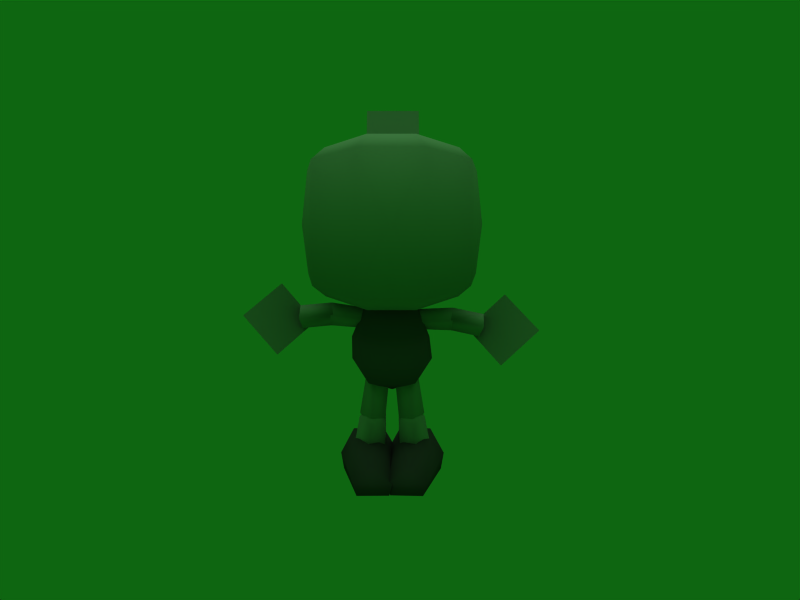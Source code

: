 # Source: Bomberman.blend  (saved by Blender 2.49.2; exported with 4.5.12 LTS)
import bpy
from mathutils import Matrix  # noqa: F401  (used for matrix-valued properties, if any)

bpy.ops.wm.read_factory_settings(use_empty=True)
scene = bpy.context.scene
scene.name = 'Scene'

# ---- collections
col_collection_1 = bpy.data.collections.new('Collection 1'); scene.collection.children.link(col_collection_1)

# ---- materials (node trees are filled in below, after node groups)
mat_material_003_balls_pn = bpy.data.materials.new('Material.003_Balls.pn')
mat_material_003_balls_pn.alpha_threshold = 0.0
mat_material_003_balls_pn.diffuse_color = (0.59, 0.59, 0.59, 1.0)
mat_material_003_balls_pn.specular_color = (0.0, 0.0, 0.0)
mat_material_003_balls_pn.roughness = 0.5
mat_material_002_shoes_pn = bpy.data.materials.new('Material.002_Shoes.pn')
mat_material_002_shoes_pn.alpha_threshold = 0.0
mat_material_002_shoes_pn.diffuse_color = (0.255, 0.255, 0.255, 1.0)
mat_material_002_shoes_pn.specular_color = (0.0, 0.0, 0.0)
mat_material_002_shoes_pn.roughness = 0.5
mat_material_002_shoes_pn.line_color = (0.0, 0.0, 0.0, 1.0)
mat_material_004_buckle_p = bpy.data.materials.new('Material.004_Buckle.p')
mat_material_004_buckle_p.alpha_threshold = 0.0
mat_material_004_buckle_p.diffuse_color = (0.3187, 0.3187, 0.3187, 1.0)
mat_material_004_buckle_p.specular_color = (0.0, 0.0, 0.0)
mat_material_004_buckle_p.roughness = 0.5
mat_material_004_buckle_p.line_color = (0.0, 0.0, 0.0, 1.0)
mat_material_001_face_png = bpy.data.materials.new('Material.001_Face.png')
mat_material_001_face_png.alpha_threshold = 0.0
mat_material_001_face_png.diffuse_color = (0.6375, 0.6375, 0.6375, 1.0)
mat_material_001_face_png.specular_color = (0.0, 0.0, 0.0)
mat_material_001_face_png.roughness = 0.5
mat_material_001_face_png.line_color = (0.0, 0.0, 0.0, 1.0)

# ---- material node trees

# ---- world
world_world_001 = bpy.data.worlds.new('World.001'); scene.world = world_world_001
world_world_001.color = (0.05656, 0.4, 0.06712)
world_world_001.use_sun_shadow = False
world_world_001.sun_shadow_jitter_overblur = 0.0
world_world_001.cycles.sampling_method = 'MANUAL'
world_world_001.cycles.sample_map_resolution = 256

# ---- cameras
cam_camera_001 = bpy.data.cameras.new('Camera.001')
cam_camera_001.passepartout_alpha = 0.2
cam_camera_001.clip_end = 100.0
cam_camera_001.lens = 35.0
cam_camera_001.ortho_scale = 7.314
cam_camera_001.show_passepartout = False
cam_camera_001.show_safe_areas = True
cam_camera_001.dof.focus_distance = 0.0
cam_camera_001.dof.aperture_fstop = 128.0

# ---- lights
light_lamp = bpy.data.lights.new('Lamp', 'SUN')
light_lamp.transmission_factor = 0.0
light_lamp.angle = 1.571
light_lamp.energy = 1.0
light_lamp.shadow_buffer_clip_start = 0.5
light_lamp.shadow_soft_size = 1.0
light_lamp.shadow_cascade_max_distance = 1000.0
light_lamp.cycles.use_multiple_importance_sampling = False

# ---- meshes
me_shapeindexedfaces_004 = bpy.data.meshes.new('ShapeIndexedFaceS.004')
me_shapeindexedfaces_004.from_pydata([(-0.862, -0.1202, 0.9776), (-0.599, 0.04998, 1.199), (-0.8458, 0.04998, 1.492), (-1.109, -0.1202, 1.271), (0.5593, 0.04998, 1.146), (1.074, -0.1201, 1.158), (0.8388, 0.04998, 1.408), (0.7947, -0.1201, 0.895), (-0.2256, 0.7545, 2.855), (0.2006, 0.5654, 2.473), (0.2006, 0.7545, 2.855), (-0.2256, 0.5654, 2.473)], [], [(0, 1, 2), (0, 2, 3), (4, 5, 6), (5, 4, 7), (8, 9, 10), (9, 8, 11)])
me_shapeindexedfaces_004.polygons.foreach_set('use_smooth', [True] * 6)
_k = set([(0, 1), (0, 3), (1, 2), (2, 3), (4, 6), (4, 7), (5, 6), (5, 7), (8, 10), (8, 11), (9, 10), (9, 11)])
me_shapeindexedfaces_004.attributes.new('sharp_edge', 'BOOLEAN', 'EDGE').data.foreach_set('value', [ (min(e.vertices), max(e.vertices)) in _k for e in me_shapeindexedfaces_004.edges])
_uv = me_shapeindexedfaces_004.uv_layers.new(name='UVTex')
_uv.uv.foreach_set('vector', [1.01, 0.005203, 1.01, 0.9931, 0.002883, 0.9931, 1.01, 0.005203, 0.002883, 0.9931, 0.002883, 0.005203, 0.002883, 0.9931, 1.01, 0.005203, 1.01, 0.9931, 1.01, 0.005203, 0.002883, 0.9931, 0.002883, 0.005203, 0.002883, 0.9931, 0.9797, 0.005203, 1.01, 0.9931, 0.9797, 0.005203, 0.002883, 0.9931, 0.002883, 0.005203])
me_shapeindexedfaces_004.materials.append(mat_material_003_balls_pn)
me_shapeindexedfaces_004.use_remesh_preserve_volume = False
me_shapeindexedfaces_004.use_remesh_preserve_attributes = False
me_shapeindexedfaces_004.use_mirror_vertex_groups = False
me_shapeindexedfaces_004.update()
me_shapeindexedfaces_002 = bpy.data.meshes.new('ShapeIndexedFaceS.002')
me_shapeindexedfaces_002.from_pydata([(0.2107, -0.4258, 0.007555), (-0.01299, 0.2044, 0.006906), (0.3701, 0.1848, 0.005881), (-0.02332, -0.4138, 0.008176), (0.2826, 0.126, 0.3472), (0.04664, 0.1385, 0.3479), (0.106, -0.3987, 0.2209), (0.2312, -0.448, 0.09276), (0.3917, 0.1839, 0.1337), (-0.04546, -0.4339, 0.09351), (-0.05409, 0.2281, 0.1348), (-0.03071, -0.4201, 0.008025), (-0.3982, 0.1947, 0.005882), (-0.01467, 0.198, 0.007132), (-0.2651, -0.4221, 0.007264), (-0.07914, 0.1341, 0.3479), (-0.3135, 0.1321, 0.3472), (-0.1594, -0.3995, 0.2206), (-0.4199, 0.1947, 0.1337), (-0.2865, -0.4435, 0.09246), (-0.009481, -0.4411, 0.09336), (0.02734, 0.2199, 0.1351)], [], [(0, 1, 2), (1, 0, 3), (4, 5, 6), (7, 0, 2), (7, 2, 8), (0, 9, 3), (9, 0, 7), (9, 7, 6), (9, 6, 5), (9, 5, 10), (7, 4, 6), (1, 8, 2), (8, 1, 10), (10, 3, 9), (3, 10, 1), (7, 8, 4), (5, 8, 10), (8, 5, 4), (11, 12, 13), (12, 11, 14), (15, 16, 17), (18, 14, 19), (14, 18, 12), (19, 11, 20), (11, 19, 14), (19, 20, 17), (17, 20, 15), (20, 21, 15), (16, 19, 17), (21, 12, 18), (12, 21, 13), (13, 20, 11), (13, 21, 20), (18, 19, 16), (16, 21, 18), (21, 16, 15)])
me_shapeindexedfaces_002.polygons.foreach_set('use_smooth', [True] * 36)
_uv = me_shapeindexedfaces_002.uv_layers.new(name='UVTex')
_uv.uv.foreach_set('vector', [0.7761, 0.02607, 0.2098, 0.3273, 0.8375, 0.3204, 0.2098, 0.3273, 0.7761, 0.02607, 0.2003, 0.03991, 0.7714, 0.9596, 0.2523, 0.9693, 0.5024, 0.702, 0.8894, 0.3772, 0.7761, 0.02607, 0.8375, 0.3204, 0.8894, 0.3772, 0.8375, 0.3204, 0.9743, 0.7184, 0.7761, 0.02607, 0.08708, 0.3987, 0.2003, 0.03991, 0.08708, 0.3987, 0.7761, 0.02607, 0.8894, 0.3772, 0.08708, 0.3987, 0.8894, 0.3772, 0.5024, 0.702, 0.08708, 0.3987, 0.5024, 0.702, 0.2523, 0.9693, 0.08708, 0.3987, 0.2523, 0.9693, 0.05404, 0.7197, 0.8894, 0.3772, 0.7714, 0.9596, 0.5024, 0.702, 0.2098, 0.3273, 0.9743, 0.7184, 0.8375, 0.3204, 0.9743, 0.7184, 0.2098, 0.3273, 0.05404, 0.7197, 0.05404, 0.7197, 0.2003, 0.03991, 0.08708, 0.3987, 0.2003, 0.03991, 0.05404, 0.7197, 0.2098, 0.3273, 0.8894, 0.3772, 0.9743, 0.7184, 0.7714, 0.9596, 0.2523, 0.9693, 0.9743, 0.7184, 0.05404, 0.7197, 0.9743, 0.7184, 0.2523, 0.9693, 0.7714, 0.9596, 0.8044, 0.03991, 0.1673, 0.3204, 0.795, 0.3273, 0.1673, 0.3204, 0.8044, 0.03991, 0.2287, 0.02607, 0.7525, 0.9693, 0.2334, 0.9596, 0.5024, 0.702, 0.03045, 0.7184, 0.2287, 0.02607, 0.1154, 0.3772, 0.2287, 0.02607, 0.03045, 0.7184, 0.1673, 0.3204, 0.1154, 0.3772, 0.8044, 0.03991, 0.9177, 0.3987, 0.8044, 0.03991, 0.1154, 0.3772, 0.2287, 0.02607, 0.1154, 0.3772, 0.9177, 0.3987, 0.5024, 0.702, 0.5024, 0.702, 0.9177, 0.3987, 0.7525, 0.9693, 0.9177, 0.3987, 0.9507, 0.7197, 0.7525, 0.9693, 0.2334, 0.9596, 0.1154, 0.3772, 0.5024, 0.702, 0.9507, 0.7197, 0.1673, 0.3204, 0.03045, 0.7184, 0.1673, 0.3204, 0.9507, 0.7197, 0.795, 0.3273, 0.795, 0.3273, 0.9177, 0.3987, 0.8044, 0.03991, 0.795, 0.3273, 0.9507, 0.7197, 0.9177, 0.3987, 0.03045, 0.7184, 0.1154, 0.3772, 0.2334, 0.9596, 0.2334, 0.9596, 0.9507, 0.7197, 0.03045, 0.7184, 0.9507, 0.7197, 0.2334, 0.9596, 0.7525, 0.9693])
me_shapeindexedfaces_002.materials.append(mat_material_002_shoes_pn)
me_shapeindexedfaces_002.use_remesh_preserve_volume = False
me_shapeindexedfaces_002.use_remesh_preserve_attributes = False
me_shapeindexedfaces_002.use_mirror_vertex_groups = False
me_shapeindexedfaces_002.update()
me_shapeindexedfaces_001 = bpy.data.meshes.new('ShapeIndexedFaceS.001')
me_shapeindexedfaces_001.from_pydata([(0.2006, -0.000576, 0.7921), (0.1154, 0.1271, 0.7985), (0.1793, 0.1409, 0.9485), (0.2858, -0.05061, 0.9389), (-0.2043, 0.1409, 0.9485), (-0.1403, 0.1271, 0.7985), (-0.2256, -0.000576, 0.7921), (-0.3108, -0.05061, 0.9389), (-0.01249, -0.06015, 0.7038), (-0.183, -0.2134, 0.7814), (-0.01249, -0.3485, 0.924), (-0.2256, -0.2847, 0.9272), (-0.01249, -0.2347, 0.7804), (0.158, -0.2134, 0.7814), (0.2006, -0.2847, 0.9272), (-0.01249, -0.05285, 1.835), (0.2645, -0.08042, 1.108), (0.158, 0.1324, 1.119), (-0.3108, -0.08042, 1.108), (-0.183, 0.1324, 1.119), (-0.2469, -0.2932, 1.097), (-0.01249, -0.3358, 1.095), (0.2219, -0.2932, 1.097)], [], [(0, 1, 2), (0, 2, 3), (4, 1, 5), (1, 4, 2), (6, 4, 5), (4, 6, 7), (1, 0, 8), (1, 8, 5), (5, 8, 6), (9, 10, 11), (10, 9, 12), (13, 0, 3), (13, 3, 14), (7, 9, 11), (9, 7, 6), (10, 13, 14), (13, 10, 12), (6, 8, 9), (12, 9, 8), (8, 0, 13), (12, 8, 13), (15, 16, 17), (3, 17, 16), (17, 3, 2), (18, 15, 19), (19, 7, 18), (7, 19, 4), (20, 21, 15), (20, 10, 21), (10, 20, 11), (22, 16, 15), (14, 16, 22), (16, 14, 3), (18, 11, 20), (11, 18, 7), (15, 18, 20), (22, 15, 21), (10, 22, 21), (22, 10, 14), (17, 19, 15), (2, 19, 17), (19, 2, 4)])
me_shapeindexedfaces_001.polygons.foreach_set('use_smooth', [True] * 42)
_uv = me_shapeindexedfaces_001.uv_layers.new(name='UVTex')
_uv.uv.foreach_set('vector', [0.8764, -0.142, 0.8764, -0.07462, 0.9389, 0.2622, 0.8764, -0.142, 0.9389, 0.2622, 0.8764, 0.2622, 0.06387, 0.2622, 0.001374, -0.142, 0.06387, -0.07462, 0.001374, -0.142, 0.06387, 0.2622, 0.001374, 0.2622, 0.1264, -0.142, 0.06387, 0.2622, 0.06387, -0.07462, 0.06387, 0.2622, 0.1264, -0.142, 0.1264, 0.2622, 0.8764, -0.07462, 0.8764, -0.142, 0.9389, -0.142, 0.8764, -0.07462, 0.9389, -0.142, 1.001, -0.142, 1.001, -0.142, 0.9389, -0.142, 1.126, -0.07462, 0.1889, -0.142, 0.5014, 0.2622, 0.1889, 0.2622, 0.5014, 0.2622, 0.1889, -0.142, 0.5014, -0.07462, 0.8139, -0.142, 0.8764, -0.142, 0.8764, 0.2622, 0.8139, -0.142, 0.8764, 0.2622, 0.8139, 0.2622, 0.1264, 0.2622, 0.1889, -0.142, 0.1889, 0.2622, 0.1889, -0.142, 0.1264, 0.2622, 0.1264, -0.142, 0.5014, 0.2622, 0.8139, -0.142, 0.8139, 0.2622, 0.8139, -0.142, 0.5014, 0.2622, 0.5014, -0.07462, 1.126, -0.07462, 0.9389, -0.142, 1.314, -0.07462, -0.4361, -0.07462, -0.6236, -0.07462, 0.001374, -0.142, 0.9389, -0.142, 0.8764, -0.142, 0.8139, -0.142, 0.5014, -0.07462, 0.9389, -0.142, 0.8139, -0.142, 0.5014, 1.138, 0.8764, 0.5317, 0.9389, 0.5317, 0.8764, 0.2622, 0.9389, 0.5317, 0.8764, 0.5317, 0.9389, 0.5317, 0.8764, 0.2622, 0.9389, 0.2622, 0.1264, 0.5317, 0.4389, 1.138, 0.06387, 0.5317, 0.06387, 0.5317, 0.1264, 0.2622, 0.1264, 0.5317, 0.1264, 0.2622, 0.06387, 0.5317, 0.06387, 0.2622, 0.1889, 0.5317, 0.5014, 0.5317, 0.4389, 1.138, 0.1889, 0.5317, 0.5014, 0.2622, 0.5014, 0.5317, 0.5014, 0.2622, 0.1889, 0.5317, 0.1889, 0.2622, 0.8139, 0.5317, 0.8764, 0.5317, 0.5014, 1.138, 0.8139, 0.2622, 0.8764, 0.5317, 0.8139, 0.5317, 0.8764, 0.5317, 0.8139, 0.2622, 0.8764, 0.2622, 0.1264, 0.5317, 0.1889, 0.2622, 0.1889, 0.5317, 0.1889, 0.2622, 0.1264, 0.5317, 0.1264, 0.2622, 0.4389, 1.138, 0.1264, 0.5317, 0.1889, 0.5317, 0.8139, 0.5317, 0.5014, 1.138, 0.5014, 0.5317, 0.5014, 0.2622, 0.8139, 0.5317, 0.5014, 0.5317, 0.8139, 0.5317, 0.5014, 0.2622, 0.8139, 0.2622, 0.001374, 0.5317, 0.06387, 0.5317, 0.4389, 1.138, 0.9389, 0.2622, 1.001, 0.5317, 0.9389, 0.5317, 1.001, 0.5317, 0.9389, 0.2622, 1.001, 0.2622])
me_shapeindexedfaces_001.materials.append(mat_material_004_buckle_p)
me_shapeindexedfaces_001.use_remesh_preserve_volume = False
me_shapeindexedfaces_001.use_remesh_preserve_attributes = False
me_shapeindexedfaces_001.use_mirror_vertex_groups = False
me_shapeindexedfaces_001.update()
me_shapeindexedfaces = bpy.data.meshes.new('ShapeIndexedFaceS')
me_shapeindexedfaces.from_pydata([(-0.1736, -0.1814, 0.4725), (-0.2562, -0.07497, 0.5029), (-0.3003, 0.02549, 0.271), (-0.1984, -0.07256, 0.2189), (-0.2105, 0.143, 0.3127), (-0.1885, 0.02298, 0.5384), (-0.06375, 0.1037, 0.2814), (-0.06098, -0.02465, 0.5287), (-0.06954, -0.03342, 0.2231), (-0.06594, -0.1422, 0.4787), (-0.1426, -0.1085, 0.5706), (0.1486, -0.1814, 0.4725), (0.1176, -0.1085, 0.5705), (0.04094, -0.1422, 0.4787), (0.03598, -0.02465, 0.5287), (0.1635, 0.02298, 0.5384), (0.2312, -0.07497, 0.5029), (0.04452, -0.03342, 0.2231), (0.1734, -0.07256, 0.2189), (0.03872, 0.1037, 0.2814), (0.1855, 0.143, 0.3126), (0.2753, 0.02549, 0.271), (-0.1564, -0.08119, 0.4292), (-0.1684, -0.179, 0.526), (-0.2542, -0.07291, 0.5241), (-0.1915, 0.03311, 0.5076), (-0.06385, -0.009391, 0.4992), (-0.06273, -0.1367, 0.5115), (-0.2017, -0.06333, 0.8406), (-0.1373, -0.1482, 0.8426), (-0.139, 0.04269, 0.8242), (-0.03261, 0.000194, 0.8179), (-0.02961, -0.1038, 0.8492), (0.1123, -0.1482, 0.8426), (0.03772, -0.1367, 0.5115), (0.1434, -0.179, 0.526), (0.00463, -0.1038, 0.8492), (0.007638, 0.000203, 0.8179), (0.03888, -0.009391, 0.4992), (0.1141, 0.04269, 0.8242), (0.1665, 0.03311, 0.5076), (0.2292, -0.07292, 0.524), (0.1767, -0.06334, 0.8406), (0.1314, -0.08119, 0.4292), (0.4188, -0.06934, 1.232), (0.6741, -0.01384, 1.267), (0.4436, -0.005394, 1.314), (0.6675, -0.1016, 1.182), (0.4305, -0.009126, 1.143), (0.6376, -0.03603, 1.101), (0.427, 0.09937, 1.164), (0.6507, 0.06967, 1.098), (0.4482, 0.1, 1.269), (0.6761, 0.07045, 1.223), (0.3629, 0.02315, 1.221), (0.4839, 0.03269, 1.226), (0.4488, -0.06788, 1.225), (0.3944, 0.09587, 1.192), (0.4008, 0.093, 1.277), (0.1572, -0.1375, 1.224), (0.1444, -0.07951, 1.312), (0.1332, -0.07446, 1.164), (0.1091, 0.005963, 1.189), (0.1171, 0.002355, 1.296), (-0.5665, -0.3917, 2.388), (-0.2469, -0.6045, 2.453), (-0.1829, -0.3909, 2.559), (0.5415, -0.3955, 1.515), (0.2219, -0.6089, 1.452), (0.158, -0.3963, 1.344), (-0.5665, -0.3955, 1.515), (-0.1829, -0.3963, 1.344), (-0.2469, -0.6089, 1.452), (0.5415, -0.3917, 2.388), (0.158, -0.3909, 2.559), (0.2219, -0.6045, 2.453), (-0.0125, -0.6258, 2.453), (-0.0125, -0.6302, 1.452), (0.2219, -0.628, 1.942), (0.5415, -0.4149, 1.941), (-0.0125, -0.692, 1.942), (-0.2469, -0.628, 1.942), (-0.5665, -0.4149, 1.941), (-0.5026, 0.3289, 1.511), (-0.0125, 0.4778, 1.447), (-0.1829, 0.243, 1.341), (0.158, 0.2483, 2.556), (-0.0125, 0.4822, 2.448), (-0.1829, 0.2483, 2.556), (0.158, 0.243, 1.341), (0.4776, 0.3328, 2.385), (0.4776, -0.07638, 1.407), (0.6055, -0.07564, 1.577), (0.4776, 0.3289, 1.511), (0.4776, 0.3521, 1.938), (-0.0125, 0.5439, 1.937), (0.6481, -0.07404, 1.939), (-0.5026, -0.07638, 1.407), (-0.6304, -0.07564, 1.577), (-0.5026, 0.3521, 1.938), (-0.673, -0.07404, 1.939), (0.4776, -0.07158, 2.493), (0.6055, -0.07233, 2.323), (-0.5026, -0.07158, 2.493), (-0.6304, -0.07233, 2.323), (-0.5026, 0.3328, 2.385), (-0.4644, -0.005395, 1.353), (-0.395, 0.02316, 1.251), (-0.4742, 0.1, 1.308), (-0.4654, 0.09938, 1.202), (-0.4713, -0.009135, 1.181), (-0.4493, -0.06933, 1.269), (-0.6988, -0.01385, 1.333), (-0.7059, 0.07044, 1.289), (-0.6953, 0.06965, 1.162), (-0.682, -0.03603, 1.164), (-0.7021, -0.1016, 1.248), (-0.1423, 0.002355, 1.296), (-0.1674, -0.07951, 1.316), (-0.4261, 0.09298, 1.311), (-0.1468, 0.005963, 1.19), (-0.4297, 0.09586, 1.226), (-0.1736, -0.07446, 1.167), (-0.1905, -0.1375, 1.23), (-0.4799, -0.06788, 1.265), (-0.5147, 0.03269, 1.27), (-0.0125, -0.1157, 2.155), (0.05143, 0.5039, 2.536), (-0.0125, 0.4616, 2.6), (0.05143, -0.07336, 2.091), (-0.07643, 0.5039, 2.536), (-0.0125, -0.03103, 2.027), (-0.07643, -0.07336, 2.091), (-0.0125, 0.5464, 2.493)], [], [(0, 1, 2), (0, 2, 3), (1, 4, 2), (4, 1, 5), (5, 6, 4), (6, 5, 7), (8, 7, 9), (7, 8, 6), (9, 3, 8), (9, 0, 3), (1, 0, 10), (5, 1, 10), (10, 7, 5), (10, 9, 7), (10, 0, 9), (11, 12, 13), (13, 12, 14), (14, 12, 15), (15, 12, 16), (16, 12, 11), (17, 11, 13), (11, 17, 18), (13, 19, 17), (19, 13, 14), (20, 14, 15), (14, 20, 19), (21, 15, 16), (15, 21, 20), (16, 18, 21), (18, 16, 11), (22, 23, 24), (22, 24, 25), (22, 25, 26), (22, 26, 27), (22, 27, 23), (23, 28, 24), (28, 23, 29), (25, 28, 30), (28, 25, 24), (25, 31, 26), (31, 25, 30), (26, 32, 27), (32, 26, 31), (23, 32, 29), (32, 23, 27), (33, 34, 35), (34, 33, 36), (34, 37, 38), (37, 34, 36), (38, 39, 40), (39, 38, 37), (39, 41, 40), (41, 39, 42), (41, 33, 35), (33, 41, 42), (34, 43, 35), (38, 43, 34), (40, 43, 38), (41, 43, 40), (35, 43, 41), (44, 45, 46), (45, 44, 47), (48, 47, 44), (47, 48, 49), (50, 49, 48), (49, 50, 51), (51, 52, 53), (52, 51, 50), (53, 46, 45), (46, 53, 52), (54, 44, 46), (54, 48, 44), (54, 50, 48), (54, 52, 50), (54, 46, 52), (55, 46, 56), (55, 56, 48), (55, 48, 57), (55, 57, 58), (55, 58, 46), (46, 59, 56), (59, 46, 60), (61, 56, 59), (56, 61, 48), (62, 48, 61), (48, 62, 57), (57, 63, 58), (63, 57, 62), (60, 58, 63), (58, 60, 46), (64, 65, 66), (67, 68, 69), (70, 71, 72), (73, 74, 75), (65, 76, 66), (68, 77, 69), (78, 67, 79), (67, 78, 68), (80, 68, 78), (68, 80, 77), (80, 72, 77), (72, 80, 81), (81, 70, 72), (70, 81, 82), (71, 77, 72), (80, 75, 76), (75, 80, 78), (78, 73, 75), (73, 78, 79), (81, 64, 82), (64, 81, 65), (80, 65, 81), (65, 80, 76), (74, 76, 75), (83, 84, 85), (69, 77, 71), (86, 87, 88), (85, 84, 89), (90, 87, 86), (66, 76, 74), (71, 89, 69), (89, 71, 85), (74, 88, 66), (88, 74, 86), (91, 69, 89), (92, 91, 93), (94, 84, 95), (84, 94, 93), (93, 96, 92), (89, 93, 91), (67, 91, 92), (67, 96, 79), (91, 67, 69), (85, 71, 97), (83, 97, 98), (99, 84, 83), (84, 99, 95), (89, 84, 93), (98, 100, 83), (83, 100, 99), (97, 83, 85), (98, 97, 70), (82, 100, 70), (70, 100, 98), (71, 70, 97), (86, 74, 101), (90, 101, 102), (94, 87, 90), (87, 94, 95), (90, 96, 94), (101, 90, 86), (102, 101, 73), (73, 96, 102), (74, 73, 101), (103, 66, 88), (104, 103, 105), (99, 87, 95), (87, 99, 105), (88, 87, 105), (99, 100, 105), (105, 100, 104), (88, 105, 103), (64, 103, 104), (104, 100, 64), (64, 100, 82), (103, 64, 66), (96, 67, 92), (96, 90, 102), (96, 73, 79), (96, 93, 94), (106, 107, 108), (108, 107, 109), (109, 107, 110), (110, 107, 111), (111, 107, 106), (112, 108, 113), (108, 112, 106), (113, 109, 114), (109, 113, 108), (110, 114, 109), (114, 110, 115), (111, 115, 110), (115, 111, 116), (106, 116, 111), (116, 106, 112), (117, 106, 118), (106, 117, 119), (119, 120, 121), (120, 119, 117), (122, 121, 120), (121, 122, 110), (123, 110, 122), (110, 123, 124), (124, 118, 106), (118, 124, 123), (119, 125, 106), (121, 125, 119), (110, 125, 121), (124, 125, 110), (106, 125, 124), (126, 127, 128), (127, 126, 129), (130, 131, 132), (131, 130, 133), (131, 127, 129), (127, 131, 133), (130, 126, 128), (126, 130, 132)])
me_shapeindexedfaces.polygons.foreach_set('use_smooth', [True] * 208)
_k = set([(2, 3), (2, 4), (3, 8), (4, 6), (6, 8), (17, 18), (17, 19), (18, 21), (19, 20), (20, 21), (28, 29), (28, 30), (29, 32), (30, 31), (31, 32), (33, 36), (33, 42), (36, 37), (37, 39), (39, 42), (45, 47), (45, 53), (47, 49), (49, 51), (51, 53), (59, 60), (59, 61), (60, 63), (61, 62), (62, 63), (112, 113), (112, 116), (113, 114), (114, 115), (115, 116), (117, 118), (117, 120), (118, 123), (120, 122), (122, 123), (126, 129), (126, 132), (127, 128), (127, 133), (128, 130), (129, 131), (130, 133), (131, 132)])
me_shapeindexedfaces.attributes.new('sharp_edge', 'BOOLEAN', 'EDGE').data.foreach_set('value', [ (min(e.vertices), max(e.vertices)) in _k for e in me_shapeindexedfaces.edges])
_uv = me_shapeindexedfaces.uv_layers.new(name='UVTex')
_uv.uv.foreach_set('vector', [0.875, 0.2188, 0.8125, 0.2188, 0.8125, 0.125, 0.875, 0.2188, 0.8125, 0.125, 0.875, 0.09375, 0.8125, 0.2188, 0.875, 0.09375, 0.8125, 0.125, 0.875, 0.09375, 0.8125, 0.2188, 0.875, 0.2188, 0.875, 0.2188, 0.9375, 0.125, 0.875, 0.09375, 0.9375, 0.125, 0.875, 0.2188, 0.9375, 0.2188, 0.9375, 0.125, 0.9375, 0.2188, 0.9375, 0.2188, 0.9375, 0.2188, 0.9375, 0.125, 0.9375, 0.125, 0.9375, 0.2188, 0.875, 0.09375, 0.9375, 0.125, 0.875, 0.09375, 0.9375, 0.2188, 0.875, 0.2188, 0.875, 0.25, 0.8125, 0.2188, 0.875, 0.2188, 0.875, 0.2188, 0.8125, 0.2188, 0.875, 0.25, 0.875, 0.25, 0.9375, 0.2188, 0.875, 0.2188, 0.875, 0.25, 0.9375, 0.2188, 0.9375, 0.2188, 0.875, 0.25, 0.875, 0.2188, 0.9375, 0.2188, 0.875, 0.1562, 0.9375, 0.2188, 0.8125, 0.1875, 0.8125, 0.1875, 0.9375, 0.2188, 0.8125, 0.2188, 0.8125, 0.2188, 0.9375, 0.2188, 0.875, 0.1562, 0.875, 0.1562, 0.9375, 0.2188, 0.9375, 0.1875, 0.9375, 0.1875, 0.9375, 0.2188, 0.875, 0.1562, 0.8125, 0.09375, 0.875, 0.1562, 0.8125, 0.1875, 0.875, 0.1562, 0.8125, 0.09375, 0.875, 0.0625, 0.8125, 0.1875, 0.8125, 0.09375, 0.8125, 0.09375, 0.8125, 0.09375, 0.8125, 0.1875, 0.8125, 0.2188, 0.875, 0.125, 0.8125, 0.2188, 0.875, 0.1562, 0.8125, 0.2188, 0.875, 0.125, 0.8125, 0.09375, 0.9375, 0.09375, 0.875, 0.1562, 0.9375, 0.1875, 0.875, 0.1562, 0.9375, 0.09375, 0.875, 0.125, 0.9375, 0.1875, 0.875, 0.0625, 0.9375, 0.09375, 0.875, 0.0625, 0.9375, 0.1875, 0.875, 0.1562, 0.875, 0.0625, 0.8125, 0.1562, 0.8125, 0.09375, 0.875, 0.0625, 0.8125, 0.09375, 0.9375, 0.09375, 0.875, 0.0625, 0.9375, 0.09375, 0.9375, 0.1562, 0.875, 0.0625, 0.9375, 0.1562, 0.9375, 0.1562, 0.875, 0.0625, 0.9375, 0.1562, 0.8125, 0.1562, 0.8125, 0.1562, 0.8125, 0.1875, 0.8125, 0.09375, 0.8125, 0.1875, 0.8125, 0.1562, 0.8125, 0.2188, 0.9375, 0.09375, 0.8125, 0.1875, 0.9375, 0.1875, 0.8125, 0.1875, 0.9375, 0.09375, 0.8125, 0.09375, 0.9375, 0.09375, 0.9375, 0.2188, 0.9375, 0.1562, 0.9375, 0.2188, 0.9375, 0.09375, 0.9375, 0.1875, 0.9375, 0.1562, 0.9375, 0.2188, 0.9375, 0.1562, 0.9375, 0.2188, 0.9375, 0.1562, 0.9375, 0.2188, 0.8125, 0.1562, 0.9375, 0.2188, 0.8125, 0.2188, 0.9375, 0.2188, 0.8125, 0.1562, 0.9375, 0.1562, 0.8125, 0.1562, 0.8125, 0.0625, 0.875, 0.03125, 0.8125, 0.0625, 0.8125, 0.1562, 0.8125, 0.2188, 0.8125, 0.0625, 0.75, 0.1562, 0.75, 0.09375, 0.75, 0.1562, 0.8125, 0.0625, 0.8125, 0.2188, 0.75, 0.09375, 0.875, 0.1562, 0.9375, 0.09375, 0.875, 0.1562, 0.75, 0.09375, 0.75, 0.1562, 0.875, 0.1562, 0.9375, 0.1562, 0.9375, 0.09375, 0.9375, 0.1562, 0.875, 0.1562, 0.875, 0.1562, 0.9375, 0.1562, 0.8125, 0.1562, 0.875, 0.03125, 0.8125, 0.1562, 0.9375, 0.1562, 0.875, 0.1562, 0.8125, 0.0625, 0.9375, 0.0625, 0.875, 0.03125, 0.75, 0.09375, 0.9375, 0.0625, 0.8125, 0.0625, 0.9375, 0.09375, 0.9375, 0.0625, 0.75, 0.09375, 0.9375, 0.1562, 0.9375, 0.0625, 0.9375, 0.09375, 0.875, 0.03125, 0.9375, 0.0625, 0.9375, 0.1562, 0.875, 0.1562, 0.9375, 0.09375, 0.9375, 0.1875, 0.9375, 0.09375, 0.875, 0.1562, 0.875, 0.0625, 0.8125, 0.1875, 0.875, 0.0625, 0.875, 0.1562, 0.875, 0.0625, 0.8125, 0.1875, 0.8125, 0.09375, 0.8125, 0.2188, 0.8125, 0.09375, 0.8125, 0.1875, 0.8125, 0.09375, 0.8125, 0.2188, 0.8125, 0.09375, 0.8125, 0.09375, 0.9375, 0.2188, 0.8125, 0.125, 0.9375, 0.2188, 0.8125, 0.09375, 0.8125, 0.2188, 0.8125, 0.125, 0.9375, 0.1875, 0.9375, 0.09375, 0.9375, 0.1875, 0.8125, 0.125, 0.9375, 0.2188, 0.875, 0.25, 0.875, 0.1562, 0.9375, 0.1875, 0.875, 0.25, 0.8125, 0.1875, 0.875, 0.1562, 0.875, 0.25, 0.8125, 0.2188, 0.8125, 0.1875, 0.875, 0.25, 0.9375, 0.2188, 0.8125, 0.2188, 0.875, 0.25, 0.9375, 0.1875, 0.9375, 0.2188, 0.875, 0.03125, 0.9375, 0.09375, 0.875, 0.0625, 0.875, 0.03125, 0.875, 0.0625, 0.8125, 0.09375, 0.875, 0.03125, 0.8125, 0.09375, 0.8125, 0.125, 0.875, 0.03125, 0.8125, 0.125, 0.9375, 0.125, 0.875, 0.03125, 0.9375, 0.125, 0.9375, 0.09375, 0.9375, 0.09375, 0.875, 0.1562, 0.875, 0.0625, 0.875, 0.1562, 0.9375, 0.09375, 0.9375, 0.1875, 0.8125, 0.1875, 0.875, 0.0625, 0.875, 0.1562, 0.875, 0.0625, 0.8125, 0.1875, 0.8125, 0.09375, 0.8125, 0.2188, 0.8125, 0.09375, 0.8125, 0.1875, 0.8125, 0.09375, 0.8125, 0.2188, 0.8125, 0.125, 0.8125, 0.125, 0.9375, 0.2188, 0.9375, 0.125, 0.9375, 0.2188, 0.8125, 0.125, 0.8125, 0.2188, 0.9375, 0.1875, 0.9375, 0.125, 0.9375, 0.2188, 0.9375, 0.125, 0.9375, 0.1875, 0.9375, 0.09375, 0.7715, 0.8464, 0.334, 0.8777, 0.02148, 0.9714, 0.7715, 0.1277, 0.334, 0.09643, 0.02148, 0.002684, 0.7715, 0.1277, 0.02148, 0.002684, 0.334, 0.09643, 0.7715, 0.8464, 0.02148, 0.9714, 0.334, 0.8777, 0.334, 0.8777, 0.02148, 0.8777, 0.02148, 0.9714, 0.334, 0.09643, 0.02148, 0.09643, 0.02148, 0.002684, 0.334, 0.5027, 0.7715, 0.1277, 0.7715, 0.5027, 0.7715, 0.1277, 0.334, 0.5027, 0.334, 0.09643, 0.02148, 0.5027, 0.334, 0.09643, 0.334, 0.5027, 0.334, 0.09643, 0.02148, 0.5027, 0.02148, 0.09643, 0.02148, 0.5027, 0.334, 0.09643, 0.02148, 0.09643, 0.334, 0.09643, 0.02148, 0.5027, 0.334, 0.5027, 0.334, 0.5027, 0.7715, 0.1277, 0.334, 0.09643, 0.7715, 0.1277, 0.334, 0.5027, 0.7715, 0.5027, 0.02148, 0.002684, 0.02148, 0.09643, 0.334, 0.09643, 0.02148, 0.5027, 0.334, 0.8777, 0.02148, 0.8777, 0.334, 0.8777, 0.02148, 0.5027, 0.334, 0.5027, 0.334, 0.5027, 0.7715, 0.8464, 0.334, 0.8777, 0.7715, 0.8464, 0.334, 0.5027, 0.7715, 0.5027, 0.334, 0.5027, 0.7715, 0.8464, 0.7715, 0.5027, 0.7715, 0.8464, 0.334, 0.5027, 0.334, 0.8777, 0.02148, 0.5027, 0.334, 0.8777, 0.334, 0.5027, 0.334, 0.8777, 0.02148, 0.5027, 0.02148, 0.8777, 0.02148, 0.9714, 0.02148, 0.8777, 0.334, 0.8777, 0.875, 0.09375, 0.9375, 0.09375, 0.875, 0.0, 0.02148, 0.002684, 0.02148, 0.09643, 0.02148, 0.002684, 0.9375, 1.0, 0.875, 0.9062, 0.9375, 1.0, 0.875, 0.0, 0.9375, 0.09375, 0.875, 0.0, 0.8125, 0.8438, 0.875, 0.9062, 0.9375, 1.0, 0.02148, 0.9714, 0.02148, 0.8777, 0.02148, 0.9714, 0.375, 0.0, 0.875, 0.0, 0.375, 0.0, 0.875, 0.0, 0.375, 0.0, 0.875, 0.0, 0.375, 1.0, 0.9375, 1.0, 0.375, 1.0, 0.9375, 1.0, 0.375, 1.0, 0.875, 1.0, 0.6875, 0.0625, 0.375, 0.0, 0.875, 0.0, 0.8125, 0.125, 0.6875, 0.0625, 0.875, 0.09375, 0.875, 0.5, 0.9375, 0.09375, 0.9375, 0.5, 0.9375, 0.09375, 0.875, 0.5, 0.875, 0.09375, 0.875, 0.09375, 0.8125, 0.5, 0.8125, 0.125, 0.875, 0.0, 0.875, 0.09375, 0.6875, 0.0625, 0.7715, 0.1277, 0.8965, 0.06518, 0.8965, 0.1902, 0.7715, 0.1277, 0.959, 0.5027, 0.7715, 0.5027, 0.8965, 0.06518, 0.7715, 0.1277, 0.02148, 0.002684, 0.875, 0.0, 0.375, 0.0, 0.6875, 0.0625, 0.875, 0.09375, 0.6875, 0.0625, 0.8125, 0.125, 0.875, 0.5, 0.9375, 0.09375, 0.875, 0.09375, 0.9375, 0.09375, 0.875, 0.5, 0.9375, 0.5, 0.875, 0.0, 0.9375, 0.09375, 0.875, 0.09375, 0.8125, 0.125, 0.8125, 0.5, 0.875, 0.09375, 0.875, 0.09375, 0.8125, 0.5, 0.875, 0.5, 0.6875, 0.0625, 0.875, 0.09375, 0.875, 0.0, 0.8965, 0.1902, 0.8965, 0.06518, 0.7715, 0.1277, 0.7715, 0.5027, 0.959, 0.5027, 0.7715, 0.1277, 0.7715, 0.1277, 0.959, 0.5027, 0.8965, 0.1902, 0.02148, 0.002684, 0.7715, 0.1277, 0.8965, 0.06518, 0.875, 1.0, 0.375, 1.0, 0.6875, 0.9375, 0.875, 0.9062, 0.6875, 0.9375, 0.8125, 0.8438, 0.875, 0.5, 0.9375, 0.9062, 0.875, 0.9062, 0.9375, 0.9062, 0.875, 0.5, 0.9375, 0.5, 0.875, 0.9062, 0.8125, 0.5, 0.875, 0.5, 0.6875, 0.9375, 0.875, 0.9062, 0.875, 1.0, 0.8965, 0.8152, 0.8965, 0.9089, 0.7715, 0.8464, 0.7715, 0.8464, 0.959, 0.5027, 0.8965, 0.8152, 0.02148, 0.9714, 0.7715, 0.8464, 0.8965, 0.9089, 0.6875, 0.9375, 0.375, 1.0, 0.9375, 1.0, 0.875, 0.9062, 0.6875, 0.9375, 0.8125, 0.8438, 0.875, 0.5, 0.875, 0.9062, 0.9375, 0.5, 0.875, 0.9062, 0.875, 0.5, 0.8125, 0.8438, 0.9375, 1.0, 0.875, 0.9062, 0.8125, 0.8438, 0.875, 0.5, 0.8125, 0.5, 0.8125, 0.8438, 0.8125, 0.8438, 0.8125, 0.5, 0.875, 0.9062, 0.9375, 1.0, 0.8125, 0.8438, 0.6875, 0.9375, 0.7715, 0.8464, 0.8965, 0.9089, 0.8965, 0.8152, 0.8965, 0.8152, 0.959, 0.5027, 0.7715, 0.8464, 0.7715, 0.8464, 0.959, 0.5027, 0.7715, 0.5027, 0.8965, 0.9089, 0.7715, 0.8464, 0.02148, 0.9714, 0.959, 0.5027, 0.7715, 0.1277, 0.8965, 0.1902, 0.8125, 0.5, 0.875, 0.9062, 0.8125, 0.8438, 0.959, 0.5027, 0.7715, 0.8464, 0.7715, 0.5027, 0.8125, 0.5, 0.875, 0.09375, 0.875, 0.5, 0.8125, 0.1562, 0.875, 0.2188, 0.9375, 0.1562, 0.9375, 0.1562, 0.875, 0.2188, 0.9375, 0.1562, 0.9375, 0.1562, 0.875, 0.2188, 0.9375, 0.1875, 0.9375, 0.1875, 0.875, 0.2188, 0.8125, 0.1562, 0.8125, 0.1562, 0.875, 0.2188, 0.8125, 0.1562, 0.8125, 0.09375, 0.9375, 0.1562, 0.8125, 0.0625, 0.9375, 0.1562, 0.8125, 0.09375, 0.8125, 0.1562, 0.8125, 0.0625, 0.9375, 0.1562, 0.9375, 0.0625, 0.9375, 0.1562, 0.8125, 0.0625, 0.9375, 0.1562, 0.9375, 0.1875, 0.9375, 0.0625, 0.9375, 0.1562, 0.9375, 0.0625, 0.9375, 0.1875, 0.9375, 0.0625, 0.8125, 0.1562, 0.9375, 0.0625, 0.9375, 0.1875, 0.9375, 0.0625, 0.8125, 0.1562, 0.9375, 0.09375, 0.8125, 0.1562, 0.9375, 0.09375, 0.8125, 0.1562, 0.9375, 0.09375, 0.8125, 0.1562, 0.8125, 0.09375, 0.8125, 0.1875, 0.8125, 0.0625, 0.8125, 0.1875, 0.8125, 0.0625, 0.8125, 0.1875, 0.8125, 0.09375, 0.8125, 0.09375, 0.9375, 0.1875, 0.9375, 0.09375, 0.9375, 0.1875, 0.8125, 0.09375, 0.8125, 0.1875, 0.875, 0.1562, 0.9375, 0.09375, 0.9375, 0.1875, 0.9375, 0.09375, 0.875, 0.1562, 0.9375, 0.0625, 0.875, 0.2188, 0.9375, 0.0625, 0.875, 0.1562, 0.9375, 0.0625, 0.875, 0.2188, 0.875, 0.0625, 0.875, 0.0625, 0.8125, 0.1875, 0.8125, 0.0625, 0.8125, 0.1875, 0.875, 0.0625, 0.875, 0.2188, 0.8125, 0.09375, 0.875, 0.03125, 0.8125, 0.0625, 0.9375, 0.09375, 0.875, 0.03125, 0.8125, 0.09375, 0.9375, 0.0625, 0.875, 0.03125, 0.9375, 0.09375, 0.875, 0.0625, 0.875, 0.03125, 0.9375, 0.0625, 0.8125, 0.0625, 0.875, 0.03125, 0.875, 0.0625, 0.875, 0.875, 0.9375, 0.9375, 0.875, 0.9688, 0.9375, 0.9375, 0.875, 0.875, 0.9375, 0.8438, 0.8125, 0.9375, 0.875, 0.8125, 0.8125, 0.8438, 0.875, 0.8125, 0.8125, 0.9375, 0.875, 0.9062, 0.875, 0.8125, 0.9375, 0.9375, 0.9375, 0.8438, 0.9375, 0.9375, 0.875, 0.8125, 0.875, 0.9062, 0.8125, 0.9375, 0.875, 0.875, 0.875, 0.9688, 0.875, 0.875, 0.8125, 0.9375, 0.8125, 0.8438])
me_shapeindexedfaces.materials.append(mat_material_001_face_png)
me_shapeindexedfaces.use_remesh_preserve_volume = False
me_shapeindexedfaces.use_remesh_preserve_attributes = False
me_shapeindexedfaces.use_mirror_vertex_groups = False
me_shapeindexedfaces.update()

# ---- objects
ob_shapeindexedfaces_004 = bpy.data.objects.new('ShapeIndexedFaceS.004', me_shapeindexedfaces_004)
ob_shapeindexedfaces_002 = bpy.data.objects.new('ShapeIndexedFaceS.002', me_shapeindexedfaces_002)
ob_shapeindexedfaces_001 = bpy.data.objects.new('ShapeIndexedFaceS.001', me_shapeindexedfaces_001)
ob_shapeindexedfaces = bpy.data.objects.new('ShapeIndexedFaceS', me_shapeindexedfaces)
ob_lamp_001 = bpy.data.objects.new('Lamp.001', light_lamp)
ob_camera_001 = bpy.data.objects.new('Camera.001', cam_camera_001)

# ---- transforms, parenting, visibility, modifiers, constraints
ob_shapeindexedfaces_004.location = (0.0, 0.0, 0.0)
ob_shapeindexedfaces_004.lock_rotations_4d = False
ob_shapeindexedfaces_004.empty_display_type = 'ARROWS'
ob_shapeindexedfaces_004.lineart.crease_threshold = 0.0
ob_shapeindexedfaces_002.location = (0.0, 0.0, 0.0)
ob_shapeindexedfaces_002.lock_rotations_4d = False
ob_shapeindexedfaces_002.empty_display_type = 'ARROWS'
ob_shapeindexedfaces_002.lineart.crease_threshold = 0.0
ob_shapeindexedfaces_001.location = (0.0, 0.0, 0.0)
ob_shapeindexedfaces_001.lock_rotations_4d = False
ob_shapeindexedfaces_001.empty_display_type = 'ARROWS'
ob_shapeindexedfaces_001.lineart.crease_threshold = 0.0
ob_shapeindexedfaces.location = (0.0, 0.0, 0.0)
ob_shapeindexedfaces.lock_rotations_4d = False
ob_shapeindexedfaces.empty_display_type = 'ARROWS'
ob_shapeindexedfaces.lineart.crease_threshold = 0.0
ob_lamp_001.location = (0.0, 0.0, 2.856)
ob_lamp_001.scale = (0.7044, 0.7044, 0.7044)
ob_lamp_001.lock_rotations_4d = False
ob_lamp_001.empty_display_type = 'ARROWS'
ob_lamp_001.lineart.crease_threshold = 0.0
ob_camera_001.location = (0.04607, -5.799, 2.028)
ob_camera_001.rotation_euler = (1.458, 0.0, 0.0)
ob_camera_001.lock_rotations_4d = False
ob_camera_001.empty_display_type = 'ARROWS'
ob_camera_001.color = (0.0, 0.0, 0.0, 0.0)
ob_camera_001.display_type = 'WIRE'
ob_camera_001.lineart.crease_threshold = 0.0

# ---- collection membership
col_collection_1.objects.link(ob_shapeindexedfaces_004)
col_collection_1.objects.link(ob_shapeindexedfaces_002)
col_collection_1.objects.link(ob_shapeindexedfaces_001)
col_collection_1.objects.link(ob_shapeindexedfaces)
col_collection_1.objects.link(ob_lamp_001)
col_collection_1.objects.link(ob_camera_001)

# ---- scene / render settings (as saved in the file)
scene.camera = ob_camera_001
scene.frame_start = 1; scene.frame_end = 250; scene.frame_set(1)
scene.render.engine = 'BLENDER_EEVEE_NEXT'
scene.render.image_settings.file_format = 'JPEG'
scene.render.image_settings.color_mode = 'RGB'
scene.render.image_settings.compression = 90
scene.render.resolution_x = 800
scene.render.resolution_y = 600
scene.render.pixel_aspect_x = 100.0
scene.render.pixel_aspect_y = 100.0
scene.render.fps = 25
scene.render.dither_intensity = 0.0
scene.render.use_compositing = False
scene.render.use_sequencer = False
scene.render.bake_margin = 2
scene.render.bake_bias = 0.0
scene.render.use_stamp_time = False
scene.render.use_stamp_date = False
scene.render.use_stamp_frame = False
scene.render.use_stamp_camera = False
scene.render.use_stamp_scene = False
scene.render.use_stamp_filename = False
scene.render.use_stamp_render_time = False
scene.render.stamp_font_size = 0
scene.cycles.use_denoising = False
scene.cycles.samples = 10
scene.cycles.sampling_pattern = 'TABULATED_SOBOL'
scene.cycles.light_sampling_threshold = 0.0
scene.cycles.use_adaptive_sampling = False
scene.cycles.use_light_tree = False
scene.cycles.blur_glossy = 0.0
scene.cycles.volume_bounces = 1
scene.cycles.pixel_filter_type = 'GAUSSIAN'
scene.cycles.sample_clamp_indirect = 0.0
scene.view_settings.view_transform = 'Raw'
bpy.context.view_layer.update()
